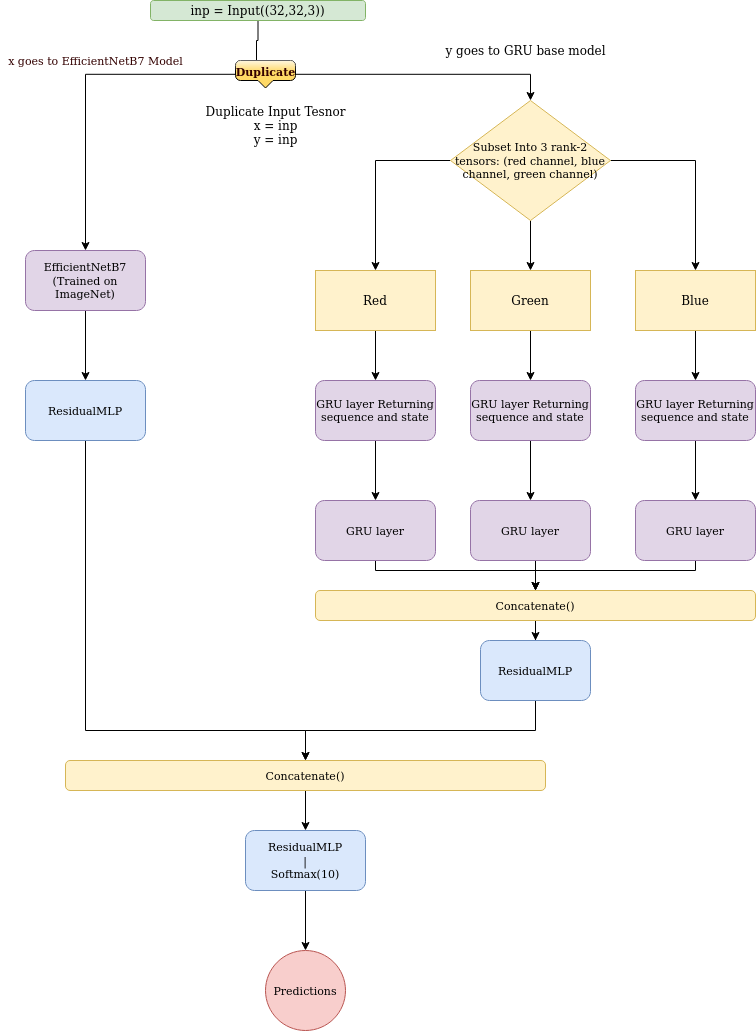

The diagram above was exported from draw.io. Its source (the exported page's mxGraphModel, read from the mxfile embedded in the PNG):
<mxGraphModel dx="2941" dy="1464" grid="1" gridSize="10" guides="1" tooltips="1" connect="1" arrows="1" fold="1" page="1" pageScale="1" pageWidth="850" pageHeight="1100" math="0" shadow="0">
  <root>
    <mxCell id="0" />
    <mxCell id="1" parent="0" />
    <mxCell id="Emb4SdFmqT8KbCDF0Ng--11" style="edgeStyle=orthogonalEdgeStyle;rounded=0;orthogonalLoop=1;jettySize=auto;html=1;entryX=0.35;entryY=0.436;entryDx=0;entryDy=0;entryPerimeter=0;" edge="1" parent="1" source="Emb4SdFmqT8KbCDF0Ng--1" target="Emb4SdFmqT8KbCDF0Ng--9">
      <mxGeometry relative="1" as="geometry" />
    </mxCell>
    <mxCell id="Emb4SdFmqT8KbCDF0Ng--1" value="inp = Input((32,32,3))" style="rounded=1;whiteSpace=wrap;html=1;fillColor=#d5e8d4;strokeColor=#82b366;" vertex="1" parent="1">
      <mxGeometry x="235" y="20" width="215" height="20" as="geometry" />
    </mxCell>
    <mxCell id="Emb4SdFmqT8KbCDF0Ng--26" value="" style="edgeStyle=orthogonalEdgeStyle;rounded=0;orthogonalLoop=1;jettySize=auto;html=1;fontSize=11;" edge="1" parent="1" source="Emb4SdFmqT8KbCDF0Ng--3" target="Emb4SdFmqT8KbCDF0Ng--20">
      <mxGeometry relative="1" as="geometry" />
    </mxCell>
    <mxCell id="Emb4SdFmqT8KbCDF0Ng--3" value="Red" style="rounded=0;whiteSpace=wrap;html=1;fillColor=#fff2cc;strokeColor=#d6b656;" vertex="1" parent="1">
      <mxGeometry x="400" y="290" width="120" height="60" as="geometry" />
    </mxCell>
    <mxCell id="Emb4SdFmqT8KbCDF0Ng--28" value="" style="edgeStyle=orthogonalEdgeStyle;rounded=0;orthogonalLoop=1;jettySize=auto;html=1;fontSize=11;" edge="1" parent="1" source="Emb4SdFmqT8KbCDF0Ng--4" target="Emb4SdFmqT8KbCDF0Ng--22">
      <mxGeometry relative="1" as="geometry" />
    </mxCell>
    <mxCell id="Emb4SdFmqT8KbCDF0Ng--4" value="Blue" style="rounded=0;whiteSpace=wrap;html=1;fillColor=#fff2cc;strokeColor=#d6b656;" vertex="1" parent="1">
      <mxGeometry x="720" y="290" width="120" height="60" as="geometry" />
    </mxCell>
    <mxCell id="Emb4SdFmqT8KbCDF0Ng--27" value="" style="edgeStyle=orthogonalEdgeStyle;rounded=0;orthogonalLoop=1;jettySize=auto;html=1;fontSize=11;" edge="1" parent="1" source="Emb4SdFmqT8KbCDF0Ng--5" target="Emb4SdFmqT8KbCDF0Ng--21">
      <mxGeometry relative="1" as="geometry" />
    </mxCell>
    <mxCell id="Emb4SdFmqT8KbCDF0Ng--5" value="Green" style="rounded=0;whiteSpace=wrap;html=1;fillColor=#fff2cc;strokeColor=#d6b656;" vertex="1" parent="1">
      <mxGeometry x="555" y="290" width="120" height="60" as="geometry" />
    </mxCell>
    <mxCell id="Emb4SdFmqT8KbCDF0Ng--47" style="edgeStyle=orthogonalEdgeStyle;rounded=0;orthogonalLoop=1;jettySize=auto;html=1;fontSize=11;" edge="1" parent="1" source="Emb4SdFmqT8KbCDF0Ng--7" target="Emb4SdFmqT8KbCDF0Ng--3">
      <mxGeometry relative="1" as="geometry" />
    </mxCell>
    <mxCell id="Emb4SdFmqT8KbCDF0Ng--48" value="" style="edgeStyle=orthogonalEdgeStyle;rounded=0;orthogonalLoop=1;jettySize=auto;html=1;fontSize=11;" edge="1" parent="1" source="Emb4SdFmqT8KbCDF0Ng--7" target="Emb4SdFmqT8KbCDF0Ng--5">
      <mxGeometry relative="1" as="geometry" />
    </mxCell>
    <mxCell id="Emb4SdFmqT8KbCDF0Ng--49" style="edgeStyle=orthogonalEdgeStyle;rounded=0;orthogonalLoop=1;jettySize=auto;html=1;entryX=0.5;entryY=0;entryDx=0;entryDy=0;fontSize=11;" edge="1" parent="1" source="Emb4SdFmqT8KbCDF0Ng--7" target="Emb4SdFmqT8KbCDF0Ng--4">
      <mxGeometry relative="1" as="geometry" />
    </mxCell>
    <mxCell id="Emb4SdFmqT8KbCDF0Ng--7" value="&lt;div style=&quot;font-size: 11px&quot;&gt;&lt;font style=&quot;font-size: 11px&quot;&gt;Subset Into 3 rank-2&lt;/font&gt;&lt;/div&gt;&lt;div style=&quot;font-size: 11px&quot;&gt;&lt;font style=&quot;font-size: 11px&quot;&gt;tensors: (red channel, blue channel, green channel)&lt;br&gt;&lt;/font&gt;&lt;/div&gt;" style="rhombus;whiteSpace=wrap;html=1;fillColor=#fff2cc;strokeColor=#d6b656;" vertex="1" parent="1">
      <mxGeometry x="535" y="120" width="160" height="120" as="geometry" />
    </mxCell>
    <mxCell id="Emb4SdFmqT8KbCDF0Ng--17" style="edgeStyle=orthogonalEdgeStyle;rounded=0;orthogonalLoop=1;jettySize=auto;html=1;entryX=0.5;entryY=0;entryDx=0;entryDy=0;fontSize=11;" edge="1" parent="1" source="Emb4SdFmqT8KbCDF0Ng--9" target="Emb4SdFmqT8KbCDF0Ng--7">
      <mxGeometry relative="1" as="geometry" />
    </mxCell>
    <mxCell id="Emb4SdFmqT8KbCDF0Ng--19" style="edgeStyle=orthogonalEdgeStyle;rounded=0;orthogonalLoop=1;jettySize=auto;html=1;fontSize=11;" edge="1" parent="1" source="Emb4SdFmqT8KbCDF0Ng--9" target="Emb4SdFmqT8KbCDF0Ng--18">
      <mxGeometry relative="1" as="geometry" />
    </mxCell>
    <mxCell id="Emb4SdFmqT8KbCDF0Ng--9" value="&lt;font style=&quot;font-size: 11px&quot;&gt;&lt;span&gt;Duplicate&lt;/span&gt;&lt;/font&gt;" style="strokeWidth=1;html=1;shadow=0;dashed=0;shape=mxgraph.ios.iCopy;fillColor=#FFD966;buttonText=;fontColor=#330000;spacingBottom=6;fontSize=9;fillColor2=#000000;fillColor3=#ffffff;align=center;sketch=0;fontStyle=1" vertex="1" parent="1">
      <mxGeometry x="320" y="80" width="60" height="27.5" as="geometry" />
    </mxCell>
    <mxCell id="Emb4SdFmqT8KbCDF0Ng--10" value="&lt;div&gt;Duplicate Input Tesnor&lt;/div&gt;&lt;div&gt;x = inp&lt;/div&gt;&lt;div&gt;y = inp&lt;br&gt;&lt;/div&gt;" style="text;html=1;align=center;verticalAlign=middle;resizable=0;points=[];autosize=1;strokeColor=none;fillColor=none;" vertex="1" parent="1">
      <mxGeometry x="280" y="120" width="160" height="50" as="geometry" />
    </mxCell>
    <mxCell id="Emb4SdFmqT8KbCDF0Ng--13" value="y goes to GRU base model" style="text;html=1;align=center;verticalAlign=middle;resizable=0;points=[];autosize=1;strokeColor=none;fillColor=none;" vertex="1" parent="1">
      <mxGeometry x="520" y="60" width="180" height="20" as="geometry" />
    </mxCell>
    <mxCell id="Emb4SdFmqT8KbCDF0Ng--37" value="" style="edgeStyle=orthogonalEdgeStyle;rounded=0;orthogonalLoop=1;jettySize=auto;html=1;fontSize=11;" edge="1" parent="1" source="Emb4SdFmqT8KbCDF0Ng--18" target="Emb4SdFmqT8KbCDF0Ng--36">
      <mxGeometry relative="1" as="geometry" />
    </mxCell>
    <mxCell id="Emb4SdFmqT8KbCDF0Ng--18" value="&lt;div&gt;EfficientNetB7&lt;/div&gt;&lt;div&gt;(Trained on ImageNet)&lt;br&gt;&lt;/div&gt;" style="rounded=1;whiteSpace=wrap;html=1;fontSize=11;fillColor=#e1d5e7;strokeColor=#9673a6;" vertex="1" parent="1">
      <mxGeometry x="110" y="270" width="120" height="60" as="geometry" />
    </mxCell>
    <mxCell id="Emb4SdFmqT8KbCDF0Ng--31" value="" style="edgeStyle=orthogonalEdgeStyle;rounded=0;orthogonalLoop=1;jettySize=auto;html=1;fontSize=11;" edge="1" parent="1" source="Emb4SdFmqT8KbCDF0Ng--20" target="Emb4SdFmqT8KbCDF0Ng--23">
      <mxGeometry relative="1" as="geometry" />
    </mxCell>
    <mxCell id="Emb4SdFmqT8KbCDF0Ng--20" value="GRU layer Returning sequence and state" style="rounded=1;whiteSpace=wrap;html=1;fontSize=11;fillColor=#e1d5e7;strokeColor=#9673a6;" vertex="1" parent="1">
      <mxGeometry x="400" y="400" width="120" height="60" as="geometry" />
    </mxCell>
    <mxCell id="Emb4SdFmqT8KbCDF0Ng--30" value="" style="edgeStyle=orthogonalEdgeStyle;rounded=0;orthogonalLoop=1;jettySize=auto;html=1;fontSize=11;" edge="1" parent="1" source="Emb4SdFmqT8KbCDF0Ng--21" target="Emb4SdFmqT8KbCDF0Ng--24">
      <mxGeometry relative="1" as="geometry" />
    </mxCell>
    <mxCell id="Emb4SdFmqT8KbCDF0Ng--21" value="GRU layer Returning sequence and state" style="rounded=1;whiteSpace=wrap;html=1;fontSize=11;fillColor=#e1d5e7;strokeColor=#9673a6;" vertex="1" parent="1">
      <mxGeometry x="555" y="400" width="120" height="60" as="geometry" />
    </mxCell>
    <mxCell id="Emb4SdFmqT8KbCDF0Ng--29" value="" style="edgeStyle=orthogonalEdgeStyle;rounded=0;orthogonalLoop=1;jettySize=auto;html=1;fontSize=11;" edge="1" parent="1" source="Emb4SdFmqT8KbCDF0Ng--22" target="Emb4SdFmqT8KbCDF0Ng--25">
      <mxGeometry relative="1" as="geometry" />
    </mxCell>
    <mxCell id="Emb4SdFmqT8KbCDF0Ng--22" value="GRU layer Returning sequence and state" style="rounded=1;whiteSpace=wrap;html=1;fontSize=11;fillColor=#e1d5e7;strokeColor=#9673a6;" vertex="1" parent="1">
      <mxGeometry x="720" y="400" width="120" height="60" as="geometry" />
    </mxCell>
    <mxCell id="Emb4SdFmqT8KbCDF0Ng--50" style="edgeStyle=orthogonalEdgeStyle;rounded=0;orthogonalLoop=1;jettySize=auto;html=1;entryX=0.5;entryY=0;entryDx=0;entryDy=0;fontSize=11;" edge="1" parent="1" source="Emb4SdFmqT8KbCDF0Ng--23" target="Emb4SdFmqT8KbCDF0Ng--32">
      <mxGeometry relative="1" as="geometry">
        <Array as="points">
          <mxPoint x="460" y="590" />
          <mxPoint x="620" y="590" />
        </Array>
      </mxGeometry>
    </mxCell>
    <mxCell id="Emb4SdFmqT8KbCDF0Ng--23" value="GRU layer" style="rounded=1;whiteSpace=wrap;html=1;fontSize=11;fillColor=#e1d5e7;strokeColor=#9673a6;" vertex="1" parent="1">
      <mxGeometry x="400" y="520" width="120" height="60" as="geometry" />
    </mxCell>
    <mxCell id="Emb4SdFmqT8KbCDF0Ng--51" style="edgeStyle=orthogonalEdgeStyle;rounded=0;orthogonalLoop=1;jettySize=auto;html=1;entryX=0.5;entryY=0;entryDx=0;entryDy=0;fontSize=11;" edge="1" parent="1" source="Emb4SdFmqT8KbCDF0Ng--24" target="Emb4SdFmqT8KbCDF0Ng--32">
      <mxGeometry relative="1" as="geometry">
        <Array as="points">
          <mxPoint x="620" y="600" />
          <mxPoint x="620" y="600" />
        </Array>
      </mxGeometry>
    </mxCell>
    <mxCell id="Emb4SdFmqT8KbCDF0Ng--24" value="GRU layer" style="rounded=1;whiteSpace=wrap;html=1;fontSize=11;fillColor=#e1d5e7;strokeColor=#9673a6;" vertex="1" parent="1">
      <mxGeometry x="555" y="520" width="120" height="60" as="geometry" />
    </mxCell>
    <mxCell id="Emb4SdFmqT8KbCDF0Ng--52" style="edgeStyle=orthogonalEdgeStyle;rounded=0;orthogonalLoop=1;jettySize=auto;html=1;entryX=0.5;entryY=0;entryDx=0;entryDy=0;fontSize=11;" edge="1" parent="1" source="Emb4SdFmqT8KbCDF0Ng--25" target="Emb4SdFmqT8KbCDF0Ng--32">
      <mxGeometry relative="1" as="geometry">
        <Array as="points">
          <mxPoint x="780" y="590" />
          <mxPoint x="620" y="590" />
        </Array>
      </mxGeometry>
    </mxCell>
    <mxCell id="Emb4SdFmqT8KbCDF0Ng--25" value="GRU layer" style="rounded=1;whiteSpace=wrap;html=1;fontSize=11;fillColor=#e1d5e7;strokeColor=#9673a6;" vertex="1" parent="1">
      <mxGeometry x="720" y="520" width="120" height="60" as="geometry" />
    </mxCell>
    <mxCell id="Emb4SdFmqT8KbCDF0Ng--39" style="edgeStyle=orthogonalEdgeStyle;rounded=0;orthogonalLoop=1;jettySize=auto;html=1;fontSize=11;" edge="1" parent="1" source="Emb4SdFmqT8KbCDF0Ng--32" target="Emb4SdFmqT8KbCDF0Ng--38">
      <mxGeometry relative="1" as="geometry" />
    </mxCell>
    <mxCell id="Emb4SdFmqT8KbCDF0Ng--32" value="Concatenate()" style="rounded=1;whiteSpace=wrap;html=1;fontSize=11;fillColor=#fff2cc;strokeColor=#d6b656;" vertex="1" parent="1">
      <mxGeometry x="400" y="610" width="440" height="30" as="geometry" />
    </mxCell>
    <mxCell id="Emb4SdFmqT8KbCDF0Ng--43" style="edgeStyle=orthogonalEdgeStyle;rounded=0;orthogonalLoop=1;jettySize=auto;html=1;fontSize=11;" edge="1" parent="1" source="Emb4SdFmqT8KbCDF0Ng--36" target="Emb4SdFmqT8KbCDF0Ng--41">
      <mxGeometry relative="1" as="geometry">
        <Array as="points">
          <mxPoint x="170" y="750" />
          <mxPoint x="390" y="750" />
        </Array>
      </mxGeometry>
    </mxCell>
    <mxCell id="Emb4SdFmqT8KbCDF0Ng--36" value="ResidualMLP" style="rounded=1;whiteSpace=wrap;html=1;fontSize=11;fillColor=#dae8fc;strokeColor=#6c8ebf;" vertex="1" parent="1">
      <mxGeometry x="110" y="400" width="120" height="60" as="geometry" />
    </mxCell>
    <mxCell id="Emb4SdFmqT8KbCDF0Ng--42" value="" style="edgeStyle=orthogonalEdgeStyle;rounded=0;orthogonalLoop=1;jettySize=auto;html=1;fontSize=11;" edge="1" parent="1" source="Emb4SdFmqT8KbCDF0Ng--38" target="Emb4SdFmqT8KbCDF0Ng--41">
      <mxGeometry relative="1" as="geometry">
        <Array as="points">
          <mxPoint x="620" y="750" />
          <mxPoint x="390" y="750" />
        </Array>
      </mxGeometry>
    </mxCell>
    <mxCell id="Emb4SdFmqT8KbCDF0Ng--38" value="ResidualMLP" style="rounded=1;whiteSpace=wrap;html=1;fontSize=11;fillColor=#dae8fc;strokeColor=#6c8ebf;" vertex="1" parent="1">
      <mxGeometry x="565" y="660" width="110" height="60" as="geometry" />
    </mxCell>
    <mxCell id="Emb4SdFmqT8KbCDF0Ng--46" style="edgeStyle=orthogonalEdgeStyle;rounded=0;orthogonalLoop=1;jettySize=auto;html=1;fontSize=11;" edge="1" parent="1" source="Emb4SdFmqT8KbCDF0Ng--40" target="Emb4SdFmqT8KbCDF0Ng--45">
      <mxGeometry relative="1" as="geometry" />
    </mxCell>
    <mxCell id="Emb4SdFmqT8KbCDF0Ng--40" value="&lt;div&gt;ResidualMLP&lt;/div&gt;&lt;div&gt;|&lt;/div&gt;&lt;div&gt;Softmax(10)&lt;br&gt;&lt;/div&gt;" style="rounded=1;whiteSpace=wrap;html=1;fontSize=11;fillColor=#dae8fc;strokeColor=#6c8ebf;" vertex="1" parent="1">
      <mxGeometry x="330" y="850" width="120" height="60" as="geometry" />
    </mxCell>
    <mxCell id="Emb4SdFmqT8KbCDF0Ng--44" style="edgeStyle=orthogonalEdgeStyle;rounded=0;orthogonalLoop=1;jettySize=auto;html=1;fontSize=11;" edge="1" parent="1" source="Emb4SdFmqT8KbCDF0Ng--41" target="Emb4SdFmqT8KbCDF0Ng--40">
      <mxGeometry relative="1" as="geometry" />
    </mxCell>
    <mxCell id="Emb4SdFmqT8KbCDF0Ng--41" value="Concatenate()" style="rounded=1;whiteSpace=wrap;html=1;fontSize=11;fillColor=#fff2cc;strokeColor=#d6b656;" vertex="1" parent="1">
      <mxGeometry x="150" y="780" width="480" height="30" as="geometry" />
    </mxCell>
    <mxCell id="Emb4SdFmqT8KbCDF0Ng--45" value="Predictions" style="ellipse;whiteSpace=wrap;html=1;aspect=fixed;fontSize=11;fillColor=#f8cecc;strokeColor=#b85450;" vertex="1" parent="1">
      <mxGeometry x="350" y="970" width="80" height="80" as="geometry" />
    </mxCell>
    <mxCell id="Emb4SdFmqT8KbCDF0Ng--53" style="edgeStyle=orthogonalEdgeStyle;rounded=0;orthogonalLoop=1;jettySize=auto;html=1;exitX=0.5;exitY=1;exitDx=0;exitDy=0;fontSize=11;" edge="1" parent="1" source="Emb4SdFmqT8KbCDF0Ng--1" target="Emb4SdFmqT8KbCDF0Ng--1">
      <mxGeometry relative="1" as="geometry" />
    </mxCell>
    <mxCell id="Emb4SdFmqT8KbCDF0Ng--54" value="x goes to EfficientNetB7 Model" style="text;html=1;align=center;verticalAlign=middle;resizable=0;points=[];autosize=1;strokeColor=none;fillColor=none;fontSize=11;fontColor=#330000;" vertex="1" parent="1">
      <mxGeometry x="85" y="70" width="190" height="20" as="geometry" />
    </mxCell>
  </root>
</mxGraphModel>